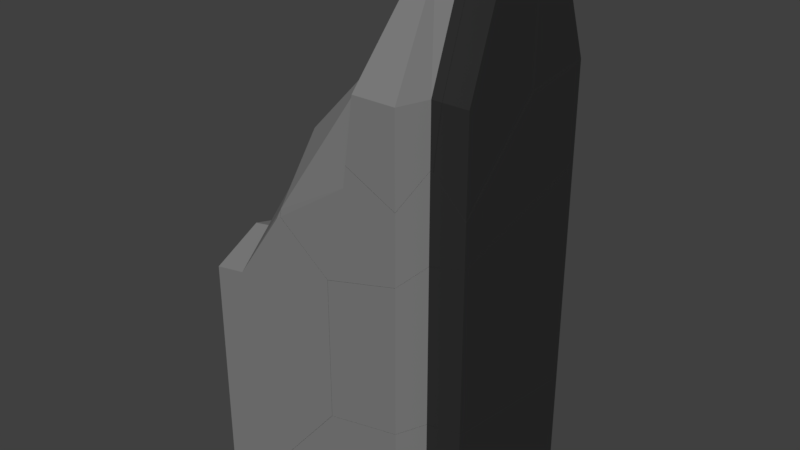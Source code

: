 # Source: wallSegmentOpenSideBrokenShattered.blend  (saved by Blender 2.79.0; exported with 4.5.12 LTS)
import bpy
from mathutils import Matrix  # noqa: F401  (used for matrix-valued properties, if any)

bpy.ops.wm.read_factory_settings(use_empty=True)
scene = bpy.context.scene
scene.name = 'Scene'

# ---- collections
col_collection_2 = bpy.data.collections.new('Collection 2'); scene.collection.children.link(col_collection_2)

# ---- materials (node trees are filled in below, after node groups)
mat_material_008 = bpy.data.materials.new('Material.008')
mat_material_008.alpha_threshold = 0.0
mat_material_008.use_transparent_shadow = False
mat_material_008.diffuse_color = (0.2203, 0.2203, 0.2203, 1.0)
mat_material_008.roughness = 0.5
mat_material_007 = bpy.data.materials.new('Material.007')
mat_material_007.alpha_threshold = 0.0
mat_material_007.use_transparent_shadow = False
mat_material_007.diffuse_color = (0.0291, 0.0291, 0.0291, 1.0)
mat_material_007.roughness = 0.5

# ---- material node trees

# ---- world
world_world = bpy.data.worlds.new('World'); scene.world = world_world
world_world.color = (0.05088, 0.05088, 0.05088)
world_world.use_sun_shadow = False
world_world.sun_shadow_jitter_overblur = 0.0
world_world.cycles.sampling_method = 'MANUAL'

# ---- meshes
me_wallsegment_cell_005 = bpy.data.meshes.new('wallSegment_cell.005')
me_wallsegment_cell_005.from_pydata([(-0.1071, 0.429, 0.6236), (0.06932, 0.125, 0.5237), (0.6938, 0.125, 0.5237), (-0.186, 0.429, 0.6236), (-0.2278, 0.3546, 0.6236), (-0.14, -0.8556, -0.7342), (0.6938, -0.5174, -1.21), (0.06932, 0.5661, -0.6832), (0.6938, 0.7019, -1.055), (0.06932, -0.7707, 0.5237), (0.6938, -0.5174, 0.5237), (-0.04215, 0.8113, -0.5825), (-0.1071, 0.9775, -0.5208), (-0.3255, -0.7643, 0.6236), (-0.3507, 0.909, -0.3778), (-0.1071, -0.7852, 0.6236), (-0.6199, 0.3546, -0.281), (-0.7697, -0.7735, -0.3316), (0.0001251, -0.7988, 0.5629), (0.06932, 0.5661, -0.6832), (0.6938, 0.7019, -1.055), (0.6938, -0.5174, 0.5237), (0.06932, -0.7707, 0.5237), (-0.04215, 0.8113, -0.5825), (-0.1071, 0.9775, -0.5208), (0.6938, -0.5174, -1.21), (-0.3507, 0.909, -0.3778), (-0.1071, -0.7852, 0.6236), (0.0001251, -0.7988, 0.5629), (-0.6199, 0.3546, -0.281), (-0.7697, -0.7735, -0.3316), (-0.3255, -0.7643, 0.6236)], [], [(0, 3, 4, 31, 27), (1, 22, 21, 2), (0, 27, 18, 22, 1), (5, 28, 15, 13, 17), (29, 30, 31, 4), (25, 10, 9, 28, 5), (19, 23, 24, 0, 1), (6, 20, 2, 21), (26, 29, 4, 3), (20, 19, 1, 2), (11, 7, 8, 25, 5, 17, 16, 14, 12), (24, 26, 3, 0)])
me_wallsegment_cell_005.polygons.foreach_set('material_index', [0, 1, 0, 1, 0, 1, 0, 1, 0, 1, 1, 0])
_k = set([(6, 20), (6, 21), (7, 8), (7, 11), (8, 25), (9, 10), (9, 28), (10, 25), (11, 12), (12, 14), (13, 15), (13, 17), (14, 16), (15, 28), (16, 17), (18, 22), (18, 27), (19, 20), (19, 23), (21, 22), (23, 24), (24, 26), (26, 29), (27, 31), (29, 30), (30, 31)])
me_wallsegment_cell_005.attributes.new('sharp_edge', 'BOOLEAN', 'EDGE').data.foreach_set('value', [ (min(e.vertices), max(e.vertices)) in _k for e in me_wallsegment_cell_005.edges])
me_wallsegment_cell_005.materials.append(mat_material_008)
me_wallsegment_cell_005.materials.append(mat_material_007)
me_wallsegment_cell_005.use_remesh_preserve_volume = False
me_wallsegment_cell_005.use_remesh_preserve_attributes = False
me_wallsegment_cell_005.use_mirror_vertex_groups = False
me_wallsegment_cell_005.update()
me_wallsegment_cell_004 = bpy.data.meshes.new('wallSegment_cell.004')
me_wallsegment_cell_004.from_pydata([(-0.3077, 1.034, 0.7905), (0.637, 1.912, 1.013), (0.8134, 1.381, 1.013), (0.2098, 1.912, 0.8459), (-0.3077, -1.845, -0.4167), (0.2821, 1.912, 1.013), (-1.681, -0.9665, -0.1412), (-1.681, 1.034, -0.5956), (-1.291, 1.912, -0.5538), (0.6036, -0.1773, 1.332), (-0.6684, -1.845, -2.023), (-1.822, 1.034, -0.8997), (-1.56, 1.912, -1.045), (-1.294, 1.912, -1.257), (-2.012, -0.9665, -0.8915), (-1.914, 0.03229, -0.8976), (-1.681, -1.757, -1.211), (-1.603, -1.845, -1.279), (1.438, -1.314, -0.5948), (1.438, -1.314, -1.329), (1.438, 1.381, 1.011), (1.438, 0.1607, 0.8557), (1.438, -0.03093, 0.6673), (1.438, 1.381, -0.6583), (0.8134, 1.381, -0.8252), (0.637, 1.912, -0.7403), (-0.209, -1.726, 0.04577), (-0.2588, -1.845, -0.06019), (0.8134, -1.314, -0.01279), (0.8643, -1.314, -0.03808), (1.135, -1.314, -0.3005), (0.8134, -1.314, -1.495), (0.637, -1.845, -0.5052), (0.637, -1.845, -1.675), (0.8134, 1.246, 1.383), (-0.3077, -0.6781, 1.238), (-0.5583, -0.9665, 1.048), (-0.3077, -1.411, 0.4382), (0.637, 1.657, 1.545), (0.3931, 1.589, 1.688), (0.1235, 1.034, 1.785), (-0.02638, -0.09509, 1.734), (-0.6684, -1.845, -2.023), (0.637, -1.845, -1.675), (-1.56, 1.912, -1.045), (-1.822, 1.034, -0.8997), (-1.294, 1.912, -1.257), (-2.012, -0.9665, -0.8915), (-1.914, 0.03229, -0.8976), (-1.681, -1.757, -1.211), (-1.603, -1.845, -1.279), (1.438, -0.03093, 0.6673), (1.438, -1.314, -0.5948), (1.438, 1.381, -0.6583), (1.438, -1.314, -1.329), (0.8134, 1.246, 1.383), (1.438, 1.381, 1.011), (1.438, 0.1607, 0.8557), (0.8134, 1.381, -0.8252), (0.637, 1.912, -0.7403), (-0.209, -1.726, 0.04577), (-0.2588, -1.845, -0.06019), (0.8134, -1.314, -0.01279), (0.8643, -1.314, -0.03808), (1.135, -1.314, -0.3005), (0.8134, -1.314, -1.495), (0.637, -1.845, -0.5052), (-0.5583, -0.9665, 1.048), (-0.3077, -0.6781, 1.238), (-0.3077, -1.411, 0.4382), (0.3931, 1.589, 1.688), (0.637, 1.657, 1.545), (-0.02638, -0.09509, 1.734), (0.1235, 1.034, 1.785)], [], [(7, 6, 67, 68, 0), (0, 68, 41, 73), (6, 49, 50, 4, 69, 67), (7, 8, 44, 45), (1, 5, 70, 71), (2, 55, 56), (1, 71, 55, 2), (42, 17, 16, 14, 48, 11, 12, 46), (0, 3, 8, 7), (9, 29, 64, 51, 57), (45, 15, 47, 6, 7), (18, 30, 63, 62, 65, 19), (43, 42, 46, 25, 24, 53, 54, 31), (26, 69, 4), (64, 52, 51), (40, 72, 9, 57, 20, 34, 38, 39), (58, 59, 1, 2), (50, 10, 33, 66, 27, 4), (62, 66, 33, 65), (23, 58, 2, 56), (47, 49, 6), (35, 36, 37, 60, 61, 32, 28, 29, 9, 72), (19, 23, 56, 21, 22, 18), (0, 73, 70, 5, 3), (27, 26, 4), (59, 13, 44, 8, 3, 5, 1)])
me_wallsegment_cell_004.polygons.foreach_set('material_index', [0, 0, 0, 0, 0, 1, 0, 1, 0, 1, 0, 1, 1, 0, 1, 1, 0, 0, 0, 1, 0, 1, 1, 0, 0, 0])
_k = set([(10, 33), (10, 50), (11, 12), (11, 48), (12, 46), (13, 44), (13, 59), (14, 16), (14, 48), (15, 45), (15, 47), (16, 17), (17, 42), (18, 22), (18, 30), (19, 23), (19, 65), (20, 34), (20, 57), (21, 22), (21, 56), (23, 58), (24, 25), (24, 53), (25, 46), (26, 27), (26, 69), (27, 66), (28, 29), (28, 32), (29, 64), (30, 63), (31, 43), (31, 54), (32, 61), (33, 65), (34, 38), (35, 36), (35, 72), (36, 37), (37, 60), (38, 39), (39, 40), (40, 72), (41, 68), (41, 73), (42, 43), (44, 45), (47, 49), (49, 50), (51, 52), (51, 57), (52, 64), (53, 54), (55, 56), (55, 71), (58, 59), (60, 61), (62, 63), (62, 66), (67, 68), (67, 69), (70, 71), (70, 73)])
me_wallsegment_cell_004.attributes.new('sharp_edge', 'BOOLEAN', 'EDGE').data.foreach_set('value', [ (min(e.vertices), max(e.vertices)) in _k for e in me_wallsegment_cell_004.edges])
me_wallsegment_cell_004.materials.append(mat_material_008)
me_wallsegment_cell_004.materials.append(mat_material_007)
me_wallsegment_cell_004.use_remesh_preserve_volume = False
me_wallsegment_cell_004.use_remesh_preserve_attributes = False
me_wallsegment_cell_004.use_mirror_vertex_groups = False
me_wallsegment_cell_004.update()
me_wallsegment_cell_003 = bpy.data.meshes.new('wallSegment_cell.003')
me_wallsegment_cell_003.from_pydata([(-0.7038, 0.02528, -0.1135), (0.2408, -0.8536, -0.4139), (0.2408, -0.04911, 1.264), (0.4172, -0.322, -0.4139), (0.4172, 0.2549, 1.164), (-0.05452, 0.02528, 1.264), (-0.5077, -0.8536, -0.4139), (-0.04065, -0.04911, 1.264), (-0.395, -0.4789, -0.3959), (0.2072, 0.8135, -0.09308), (-0.6044, -0.733, -1.378), (-0.6545, -0.8536, -1.484), (0.5984, -0.322, -0.4139), (0.5222, -0.322, -1.026), (0.4675, -0.322, -1.462), (0.4172, -0.322, -1.437), (0.2408, -0.8536, -1.929), (-0.9526, 0.02528, -0.377), (-0.7038, 0.3114, -0.1883), (0.4172, 0.6749, 1.164), (0.5765, 0.2549, 1.164), (-0.7038, -0.4161, -0.9823), (0.02224, 0.9043, 1.264), (0.2408, 0.8835, 1.264), (-0.4221, 0.8953, 0.309), (0.3686, 0.8121, 1.192), (0.3481, 0.8699, 1.204), (-0.6044, -0.733, -1.378), (-0.6545, -0.8536, -1.484), (0.5984, -0.322, -0.4139), (0.5222, -0.322, -1.026), (0.4675, -0.322, -1.462), (0.4172, -0.322, -1.437), (0.2408, -0.8536, -1.929), (-0.9526, 0.02528, -0.377), (-0.7038, 0.3114, -0.1883), (0.5765, 0.2549, 1.164), (0.4172, 0.6749, 1.164), (-0.7038, -0.4161, -0.9823), (0.2408, 0.8835, 1.264), (0.3481, 0.8699, 1.204), (0.02224, 0.9043, 1.264), (-0.4221, 0.8953, 0.309), (0.3686, 0.8121, 1.192)], [], [(0, 38, 27, 8), (2, 1, 3, 4), (1, 33, 32, 3), (4, 3, 29, 20), (3, 32, 31, 30, 29), (7, 6, 1, 2), (7, 5, 0, 8), (9, 26, 43, 13, 14), (41, 24, 35, 0, 5), (6, 7, 8, 27, 28), (28, 33, 1, 6), (39, 41, 5, 7, 2), (43, 19, 36, 12, 13), (35, 34, 0), (20, 37, 4), (37, 25, 40, 39, 2, 4), (42, 22, 23, 26, 9), (34, 38, 0), (14, 15, 16, 11, 10, 21, 17, 18, 42, 9)])
me_wallsegment_cell_003.polygons.foreach_set('material_index', [0, 0, 0, 1, 1, 0, 0, 1, 0, 0, 0, 0, 1, 0, 1, 0, 1, 0, 1])
_k = set([(10, 11), (10, 21), (11, 16), (12, 13), (12, 36), (13, 14), (14, 15), (15, 16), (17, 18), (17, 21), (18, 42), (19, 36), (19, 43), (20, 29), (20, 37), (22, 23), (22, 42), (23, 26), (24, 35), (24, 41), (25, 37), (25, 40), (26, 43), (27, 28), (27, 38), (28, 33), (29, 30), (30, 31), (31, 32), (32, 33), (34, 35), (34, 38), (39, 40), (39, 41)])
me_wallsegment_cell_003.attributes.new('sharp_edge', 'BOOLEAN', 'EDGE').data.foreach_set('value', [ (min(e.vertices), max(e.vertices)) in _k for e in me_wallsegment_cell_003.edges])
me_wallsegment_cell_003.materials.append(mat_material_008)
me_wallsegment_cell_003.materials.append(mat_material_007)
me_wallsegment_cell_003.use_remesh_preserve_volume = False
me_wallsegment_cell_003.use_remesh_preserve_attributes = False
me_wallsegment_cell_003.use_mirror_vertex_groups = False
me_wallsegment_cell_003.update()
me_wallsegment_cell_002 = bpy.data.meshes.new('wallSegment_cell.002')
me_wallsegment_cell_002.from_pydata([(0.3252, -0.7092, -0.383), (0.3252, -0.1324, 1.195), (-0.5076, 0.4262, -0.06316), (0.3252, -0.7092, -1.987), (0.3252, 0.7636, -0.5392), (0.3252, 0.5717, -0.728), (-0.1163, -0.7092, -0.383), (-0.2471, -0.7092, -1.433), (0.02321, -0.7092, -1.695), (-0.2992, 0.5103, 1.195), (-0.2992, 0.2923, 1.195), (-0.1382, -0.1324, 1.195), (0.3252, 0.7638, 1.195), (-0.3667, 0.4829, 1.234), (0.3252, 0.5717, -0.728), (0.3252, -0.7092, -1.987), (0.3252, 0.7636, -0.5392), (-0.1163, -0.7092, -0.383), (-0.2471, -0.7092, -1.433), (0.02321, -0.7092, -1.695), (-0.2992, 0.2923, 1.195), (-0.1382, -0.1324, 1.195), (0.3252, 0.7638, 1.195), (-0.2992, 0.5103, 1.195), (-0.3667, 0.4829, 1.234)], [], [(24, 23, 12, 16, 2), (2, 16, 14, 19, 18), (11, 20, 24, 2, 18, 6), (22, 9, 10, 21, 1), (21, 17, 0, 1), (14, 15, 19), (9, 13, 10), (17, 7, 8, 3, 0), (3, 5, 4, 22, 1, 0)])
me_wallsegment_cell_002.polygons.foreach_set('material_index', [1, 1, 1, 1, 1, 1, 0, 1, 1])
_k = set([(3, 5), (3, 8), (4, 5), (4, 22), (6, 11), (6, 18), (7, 8), (7, 17), (9, 13), (9, 22), (10, 13), (10, 21), (11, 20), (12, 16), (12, 23), (14, 15), (14, 16), (15, 19), (17, 21), (18, 19), (20, 24), (23, 24)])
me_wallsegment_cell_002.attributes.new('sharp_edge', 'BOOLEAN', 'EDGE').data.foreach_set('value', [ (min(e.vertices), max(e.vertices)) in _k for e in me_wallsegment_cell_002.edges])
me_wallsegment_cell_002.materials.append(mat_material_008)
me_wallsegment_cell_002.materials.append(mat_material_007)
me_wallsegment_cell_002.use_remesh_preserve_volume = False
me_wallsegment_cell_002.use_remesh_preserve_attributes = False
me_wallsegment_cell_002.use_mirror_vertex_groups = False
me_wallsegment_cell_002.update()
me_wallsegment_cell_001 = bpy.data.meshes.new('wallSegment_cell.001')
me_wallsegment_cell_001.from_pydata([(-1.144, -1.879, 0.8577), (-1.77, 1.879, 1.625), (0.9608, 1.347, -1.617), (0.1599, -1.879, -1.331), (0.3364, -1.347, -1.368), (0.3364, 1.347, -1.75), (0.1599, 1.879, -1.862), (-1.77, 1.879, -2.273), (-1.144, -1.879, -1.609), (0.9608, -1.347, -1.235), (0.9608, -1.347, 1.553), (0.9608, 1.347, 2.222), (0.3364, 1.347, 2.055), (0.1599, 1.879, 2.14), (0.3364, -1.347, 1.386), (0.1599, -1.879, 1.206), (0.3364, -1.347, -1.368), (0.1599, -1.879, -1.331), (0.9608, 1.347, -1.617), (0.9608, -1.347, -1.235), (0.3364, 1.347, -1.75), (0.1599, 1.879, -1.862), (-1.144, -1.879, -1.609), (-1.144, -1.879, 0.8577), (-1.77, 1.879, -2.273), (-1.77, 1.879, 1.625), (0.9608, 1.347, 2.222), (0.9608, -1.347, 1.553), (0.3364, 1.347, 2.055), (0.1599, 1.879, 2.14), (0.3364, -1.347, 1.386), (0.1599, -1.879, 1.206)], [], [(25, 29, 6, 24), (19, 18, 26, 27), (18, 20, 28, 26), (1, 7, 22, 23), (30, 31, 17, 16), (0, 8, 17, 31), (27, 30, 16, 19), (2, 9, 4, 3, 22, 7, 21, 5), (20, 6, 29, 28), (1, 23, 15, 14, 10, 11, 12, 13)])
me_wallsegment_cell_001.polygons.foreach_set('material_index', [0, 1, 1, 1, 0, 0, 1, 1, 0, 1])
_k = set([(0, 8), (0, 31), (1, 7), (1, 13), (2, 5), (2, 9), (3, 4), (3, 22), (4, 9), (5, 21), (6, 20), (6, 24), (7, 21), (8, 17), (10, 11), (10, 14), (11, 12), (12, 13), (14, 15), (15, 23), (16, 17), (16, 19), (18, 19), (18, 20), (22, 23), (24, 25), (25, 29), (26, 27), (26, 28), (27, 30), (28, 29), (30, 31)])
me_wallsegment_cell_001.attributes.new('sharp_edge', 'BOOLEAN', 'EDGE').data.foreach_set('value', [ (min(e.vertices), max(e.vertices)) in _k for e in me_wallsegment_cell_001.edges])
me_wallsegment_cell_001.materials.append(mat_material_008)
me_wallsegment_cell_001.materials.append(mat_material_007)
me_wallsegment_cell_001.use_remesh_preserve_volume = False
me_wallsegment_cell_001.use_remesh_preserve_attributes = False
me_wallsegment_cell_001.use_mirror_vertex_groups = False
me_wallsegment_cell_001.update()
me_wallsegment_cell_000 = bpy.data.meshes.new('wallSegment_cell.000')
me_wallsegment_cell_000.from_pydata([(-0.3196, 1.035, 0.3974), (-0.3196, -0.9646, 0.7591), (-0.8881, -1.843, -3.626), (-0.8881, 1.914, -3.626), (-0.8881, 1.289, 0.1318), (-0.8881, 1.035, -0.08165), (-0.1018, 1.914, 0.4207), (-0.8881, 1.914, 0.4341), (-0.8881, 0.7422, 0.1318), (-0.8881, -0.9646, 0.6613), (-0.3196, -1.843, 0.3033), (-0.8881, -1.843, 0.2055), (0.5516, -1.843, 1.546), (1.563, -1.843, 0.8516), (0.4102, 1.035, 1.975), (0.6717, 1.914, 1.83), (0.9374, 1.914, 1.619), (0.3954, 0.8615, 1.975), (0.9378, 1.914, -2.282), (-0.1708, 1.914, -3.626), (1.563, -1.843, -1.617), (-0.09312, -1.843, -3.626), (0.2201, -0.9646, 1.984), (0.5516, -1.757, 1.663), (0.6275, -1.843, 1.596), (0.6717, 1.914, 1.83), (0.4102, 1.035, 1.975), (0.9374, 1.914, 1.619), (0.3954, 0.8615, 1.975), (0.2201, -0.9646, 1.984), (0.9378, 1.914, -2.282), (-0.1708, 1.914, -3.626), (-0.09312, -1.843, -3.626), (1.563, -1.843, -1.617), (1.563, -1.843, 0.8516), (0.5516, -1.757, 1.663), (0.6275, -1.843, 1.596)], [], [(0, 6, 7, 4), (32, 33, 34, 24, 12, 10, 11, 2), (3, 31, 32, 2), (10, 1, 9, 11), (9, 1, 0, 8), (8, 0, 5), (4, 5, 0), (1, 10, 12, 35, 29), (0, 1, 29, 28, 26), (25, 27, 30, 31, 3, 7, 6), (4, 7, 3, 2, 11, 9, 8, 5), (26, 25, 6, 0), (21, 19, 18, 20), (15, 14, 17, 22, 23, 36, 13, 16), (24, 35, 12), (18, 16, 13, 20)])
me_wallsegment_cell_000.polygons.foreach_set('material_index', [0, 0, 0, 0, 0, 0, 0, 0, 0, 0, 0, 0, 1, 1, 0, 1])
_k = set([(13, 20), (13, 36), (14, 15), (14, 17), (15, 16), (16, 18), (17, 22), (18, 19), (19, 21), (20, 21), (22, 23), (23, 36), (24, 34), (24, 35), (25, 26), (25, 27), (26, 28), (27, 30), (28, 29), (29, 35), (30, 31), (31, 32), (32, 33), (33, 34)])
me_wallsegment_cell_000.attributes.new('sharp_edge', 'BOOLEAN', 'EDGE').data.foreach_set('value', [ (min(e.vertices), max(e.vertices)) in _k for e in me_wallsegment_cell_000.edges])
me_wallsegment_cell_000.materials.append(mat_material_008)
me_wallsegment_cell_000.materials.append(mat_material_007)
me_wallsegment_cell_000.use_remesh_preserve_volume = False
me_wallsegment_cell_000.use_remesh_preserve_attributes = False
me_wallsegment_cell_000.use_mirror_vertex_groups = False
me_wallsegment_cell_000.update()
me_wallsegment_cell_007 = bpy.data.meshes.new('wallSegment_cell.007')
me_wallsegment_cell_007.from_pydata([(0.3327, -1.879, -0.9932), (0.3327, 1.879, -0.9932), (0.5092, -1.347, -0.9932), (0.5092, 1.347, -0.9932), (1.134, -1.347, -0.9932), (1.134, 1.347, -0.9932), (1.134, 1.347, 1.007), (0.3327, -1.879, 1.293), (0.5092, -1.347, 1.256), (0.5092, 1.347, 0.8742), (0.3327, 1.879, 0.7614), (-1.598, 1.879, 0.3502), (-2.705, 1.879, -0.9932), (-0.9719, -1.879, 1.015), (-2.627, -1.879, -0.9932), (1.134, -1.347, 1.389), (1.134, 1.347, 1.007), (0.5092, 1.347, 0.8742), (0.5092, -1.347, 1.256), (0.3327, -1.879, 1.293), (0.3327, 1.879, 0.7614), (-2.705, 1.879, -0.9932), (-1.598, 1.879, 0.3502), (-2.627, -1.879, -0.9932), (-0.9719, -1.879, 1.015), (1.134, -1.347, 1.389)], [], [(15, 6, 9, 10, 11, 13, 7, 8), (1, 20, 17, 3), (3, 17, 16, 5), (3, 5, 4, 2, 0, 23, 21, 1), (5, 16, 25, 4), (25, 18, 2, 4), (19, 24, 23, 0), (18, 19, 0, 2), (21, 22, 20, 1), (11, 12, 14, 13)])
me_wallsegment_cell_007.polygons.foreach_set('material_index', [1, 0, 1, 0, 1, 1, 0, 0, 0, 1])
_k = set([(6, 9), (6, 15), (7, 8), (7, 13), (8, 15), (9, 10), (10, 11), (11, 12), (12, 14), (13, 14), (16, 17), (16, 25), (17, 20), (18, 19), (18, 25), (19, 24), (20, 22), (21, 22), (21, 23), (23, 24)])
me_wallsegment_cell_007.attributes.new('sharp_edge', 'BOOLEAN', 'EDGE').data.foreach_set('value', [ (min(e.vertices), max(e.vertices)) in _k for e in me_wallsegment_cell_007.edges])
me_wallsegment_cell_007.materials.append(mat_material_008)
me_wallsegment_cell_007.materials.append(mat_material_007)
me_wallsegment_cell_007.use_remesh_preserve_volume = False
me_wallsegment_cell_007.use_remesh_preserve_attributes = False
me_wallsegment_cell_007.use_mirror_vertex_groups = False
me_wallsegment_cell_007.update()

# ---- objects
ob_wallsegment_cell_006 = bpy.data.objects.new('wallSegment_cell.006', me_wallsegment_cell_005)
ob_wallsegment_cell_005 = bpy.data.objects.new('wallSegment_cell.005', me_wallsegment_cell_004)
ob_wallsegment_cell_004 = bpy.data.objects.new('wallSegment_cell.004', me_wallsegment_cell_003)
ob_wallsegment_cell_003 = bpy.data.objects.new('wallSegment_cell.003', me_wallsegment_cell_002)
ob_wallsegment_cell_002 = bpy.data.objects.new('wallSegment_cell.002', me_wallsegment_cell_001)
ob_wallsegment_cell_001 = bpy.data.objects.new('wallSegment_cell.001', me_wallsegment_cell_000)
ob_wallsegment_cell = bpy.data.objects.new('wallSegment_cell', me_wallsegment_cell_007)

# ---- transforms, parenting, visibility, modifiers, constraints
ob_wallsegment_cell_006.location = (0.8022, 0.6454, 3.466)
ob_wallsegment_cell_006.lineart.crease_threshold = 0.0
ob_wallsegment_cell_005.location = (0.05814, -0.03352, 1.398)
ob_wallsegment_cell_005.lineart.crease_threshold = 0.0
ob_wallsegment_cell_004.location = (0.4543, -1.025, 2.825)
ob_wallsegment_cell_004.lineart.crease_threshold = 0.0
ob_wallsegment_cell_003.location = (1.171, -0.6381, 2.794)
ob_wallsegment_cell_003.lineart.crease_threshold = 0.0
ob_wallsegment_cell_002.location = (0.5352, 1.907e-06, -1.485)
ob_wallsegment_cell_002.lineart.crease_threshold = 0.0
ob_wallsegment_cell_001.location = (-2.175, -0.0354, -1.478)
ob_wallsegment_cell_001.lineart.crease_threshold = 0.0
ob_wallsegment_cell.location = (0.3624, 1.788e-06, -4.111)
ob_wallsegment_cell.lineart.crease_threshold = 0.0

# ---- collection membership
col_collection_2.objects.link(ob_wallsegment_cell_006)
col_collection_2.objects.link(ob_wallsegment_cell_005)
col_collection_2.objects.link(ob_wallsegment_cell_004)
col_collection_2.objects.link(ob_wallsegment_cell_003)
col_collection_2.objects.link(ob_wallsegment_cell_002)
col_collection_2.objects.link(ob_wallsegment_cell_001)
col_collection_2.objects.link(ob_wallsegment_cell)

# ---- scene / render settings (as saved in the file)
scene.frame_start = 1; scene.frame_end = 250; scene.frame_set(1)
scene.render.engine = 'BLENDER_EEVEE_NEXT'
scene.render.resolution_percentage = 50
scene.render.dither_intensity = 0.0
scene.cycles.use_denoising = False
scene.cycles.samples = 128
scene.cycles.sampling_pattern = 'TABULATED_SOBOL'
scene.cycles.use_adaptive_sampling = False
scene.cycles.use_light_tree = False
scene.cycles.blur_glossy = 0.0
scene.cycles.sample_clamp_indirect = 0.0
scene.view_settings.view_transform = 'Standard'
bpy.context.view_layer.update()

# ---- added for rendering (the .blend has no active camera and no usable light): camera, sun
cam_auto = bpy.data.cameras.new('AutoCamera')
cam_auto.lens = 50.0
cam_auto.sensor_width = 36.0
cam_auto.clip_end = 1000.0
ob_auto_camera = bpy.data.objects.new('AutoCamera', cam_auto)
scene.collection.objects.link(ob_auto_camera)
ob_auto_camera.location = (9.32779, -12.1333, 7.58154)
ob_auto_camera.rotation_euler = (1.09748, -7.21219e-08, 0.694738)
scene.camera = ob_auto_camera
light_auto_sun = bpy.data.lights.new('AutoSun', 'SUN')
light_auto_sun.energy = 3.0
light_auto_sun.angle = 0.0523599
ob_auto_sun = bpy.data.objects.new('AutoSun', light_auto_sun)
scene.collection.objects.link(ob_auto_sun)
ob_auto_sun.rotation_euler = (0.872665, 0.174533, 0.523599)
bpy.context.view_layer.update()
